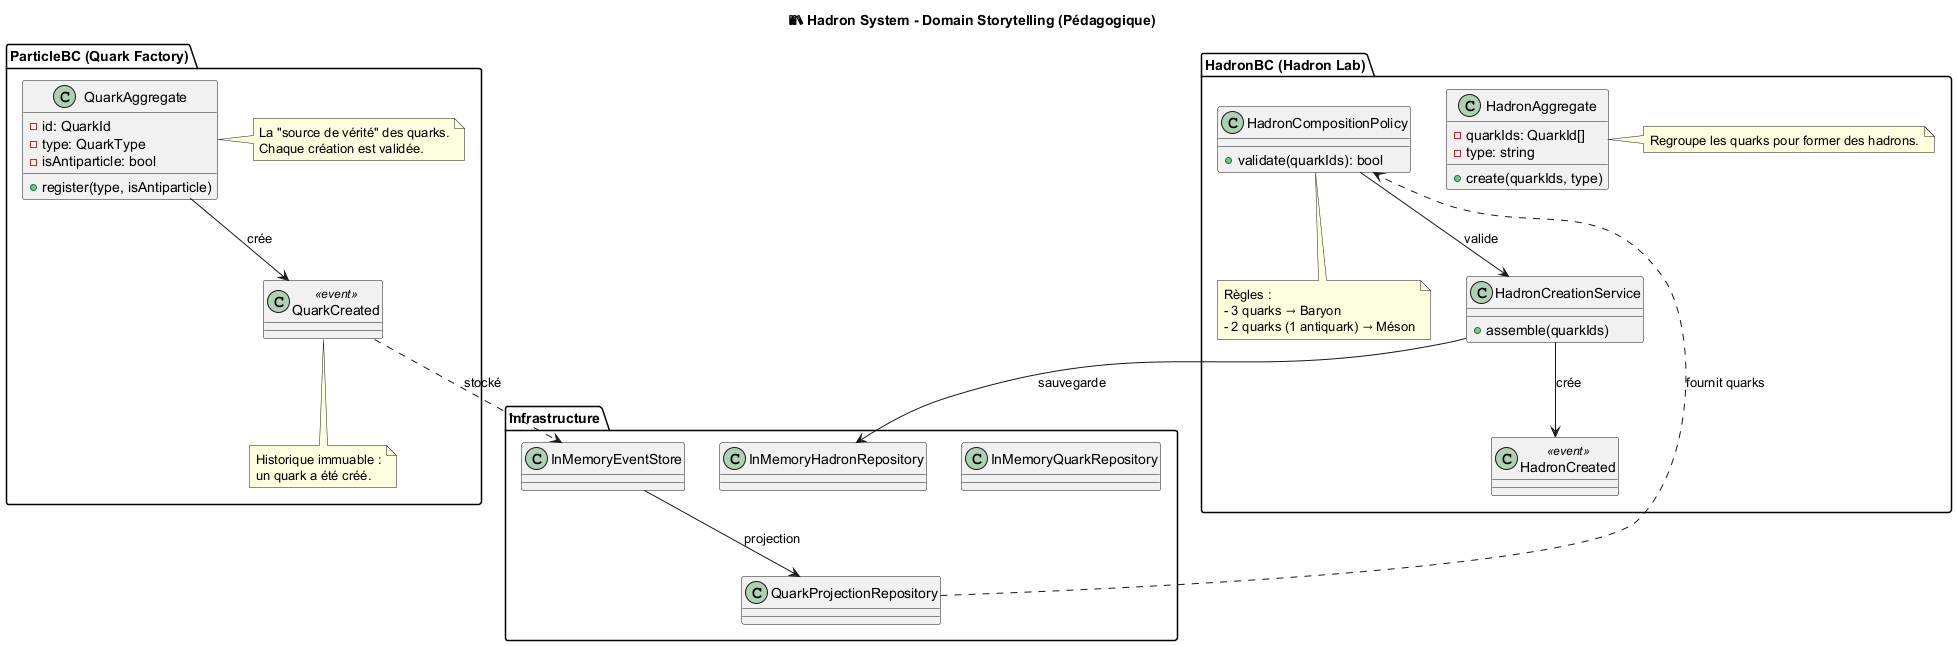

The diagram above was rendered by PlantUML. Its source (embedded in the PNG):
@startuml
title 📚 Hadron System - Domain Storytelling (Pédagogique)

' =====================================================
' CONTEXTE 1 - Production des Quarks
' =====================================================
package "ParticleBC (Quark Factory)" {

  class QuarkAggregate {
    - id: QuarkId
    - type: QuarkType
    - isAntiparticle: bool
    + register(type, isAntiparticle)
  }

  note right of QuarkAggregate
    La "source de vérité" des quarks.
    Chaque création est validée.
  end note

  class QuarkCreated <<event>>
  note bottom of QuarkCreated
    Historique immuable :
    un quark a été créé.
  end note
}

' =====================================================
' CONTEXTE 2 - Assemblage des Hadrons
' =====================================================
package "HadronBC (Hadron Lab)" {

  class HadronAggregate {
    - quarkIds: QuarkId[]
    - type: string
    + create(quarkIds, type)
  }

  note right of HadronAggregate
    Regroupe les quarks pour former des hadrons.
  end note

  class HadronCompositionPolicy {
    + validate(quarkIds): bool
  }

  note bottom of HadronCompositionPolicy
    Règles :
    - 3 quarks → Baryon
    - 2 quarks (1 antiquark) → Méson
  end note

  class HadronCreationService {
    + assemble(quarkIds)
  }

  class HadronCreated <<event>>
}

' =====================================================
' Infrastructure simplifiée
' =====================================================
package "Infrastructure" {
  class InMemoryQuarkRepository
  class InMemoryHadronRepository
  class InMemoryEventStore
  class QuarkProjectionRepository
}

' =====================================================
' Flux et relations
' =====================================================
QuarkAggregate --> QuarkCreated : crée
QuarkCreated ..> InMemoryEventStore : stocké
InMemoryEventStore --> QuarkProjectionRepository : projection

QuarkProjectionRepository ..> HadronCompositionPolicy : fournit quarks
HadronCompositionPolicy --> HadronCreationService : valide
HadronCreationService --> HadronCreated : crée
HadronCreationService --> InMemoryHadronRepository : sauvegarde

@enduml